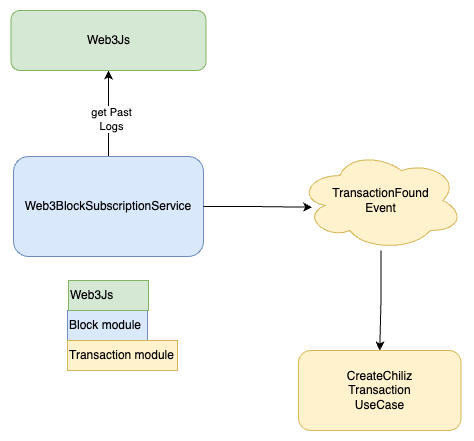

The diagram above was exported from draw.io. Its source (the exported page's mxGraphModel, read from the mxfile embedded in the PNG):
<mxGraphModel dx="1368" dy="876" grid="1" gridSize="10" guides="1" tooltips="1" connect="1" arrows="1" fold="1" page="1" pageScale="1" pageWidth="827" pageHeight="1169" math="0" shadow="0">
  <root>
    <mxCell id="0" />
    <mxCell id="1" parent="0" />
    <mxCell id="2" value="" style="edgeStyle=orthogonalEdgeStyle;rounded=0;orthogonalLoop=1;jettySize=auto;html=1;" edge="1" source="4" target="12" parent="1">
      <mxGeometry relative="1" as="geometry" />
    </mxCell>
    <mxCell id="3" value="get Past&lt;div&gt;Logs&lt;/div&gt;" style="edgeLabel;html=1;align=center;verticalAlign=middle;resizable=0;points=[];" vertex="1" connectable="0" parent="2">
      <mxGeometry x="-0.1318" y="-2" relative="1" as="geometry">
        <mxPoint as="offset" />
      </mxGeometry>
    </mxCell>
    <mxCell id="4" value="Web3BlockSubscriptionService" style="rounded=1;whiteSpace=wrap;html=1;fillColor=#dae8fc;strokeColor=#6c8ebf;" vertex="1" parent="1">
      <mxGeometry x="250" y="1586" width="190" height="100" as="geometry" />
    </mxCell>
    <mxCell id="5" value="" style="edgeStyle=orthogonalEdgeStyle;rounded=0;orthogonalLoop=1;jettySize=auto;html=1;" edge="1" source="6" target="7" parent="1">
      <mxGeometry relative="1" as="geometry" />
    </mxCell>
    <mxCell id="6" value="TransactionFound&lt;div&gt;Event&lt;/div&gt;" style="ellipse;shape=cloud;whiteSpace=wrap;html=1;fillColor=#fff2cc;strokeColor=#d6b656;rounded=1;" vertex="1" parent="1">
      <mxGeometry x="535" y="1580" width="165" height="100" as="geometry" />
    </mxCell>
    <mxCell id="7" value="CreateChiliz&lt;div&gt;Transaction&lt;/div&gt;&lt;div&gt;UseCase&lt;br&gt;&lt;/div&gt;" style="rounded=1;whiteSpace=wrap;html=1;fillColor=#fff2cc;strokeColor=#d6b656;" vertex="1" parent="1">
      <mxGeometry x="535" y="1780" width="162.5" height="80" as="geometry" />
    </mxCell>
    <mxCell id="8" style="edgeStyle=orthogonalEdgeStyle;rounded=0;orthogonalLoop=1;jettySize=auto;html=1;entryX=0.083;entryY=0.567;entryDx=0;entryDy=0;entryPerimeter=0;exitX=1;exitY=0.5;exitDx=0;exitDy=0;" edge="1" source="4" target="6" parent="1">
      <mxGeometry relative="1" as="geometry">
        <mxPoint x="405" y="1930" as="sourcePoint" />
      </mxGeometry>
    </mxCell>
    <mxCell id="9" value="Block module" style="text;html=1;align=left;verticalAlign=middle;whiteSpace=wrap;rounded=0;fillColor=#dae8fc;strokeColor=#6c8ebf;" vertex="1" parent="1">
      <mxGeometry x="304" y="1740" width="80" height="30" as="geometry" />
    </mxCell>
    <mxCell id="10" value="Transaction module" style="text;html=1;align=left;verticalAlign=middle;whiteSpace=wrap;rounded=0;fillColor=#fff2cc;strokeColor=#d6b656;" vertex="1" parent="1">
      <mxGeometry x="304" y="1770" width="110" height="30" as="geometry" />
    </mxCell>
    <mxCell id="11" value="Web3Js" style="text;html=1;align=left;verticalAlign=middle;whiteSpace=wrap;rounded=0;fillColor=#d5e8d4;strokeColor=#82b366;" vertex="1" parent="1">
      <mxGeometry x="305" y="1710" width="80" height="30" as="geometry" />
    </mxCell>
    <mxCell id="12" value="Web3Js" style="rounded=1;whiteSpace=wrap;html=1;fillColor=#d5e8d4;strokeColor=#82b366;" vertex="1" parent="1">
      <mxGeometry x="247.5" y="1440" width="195" height="60" as="geometry" />
    </mxCell>
  </root>
</mxGraphModel>